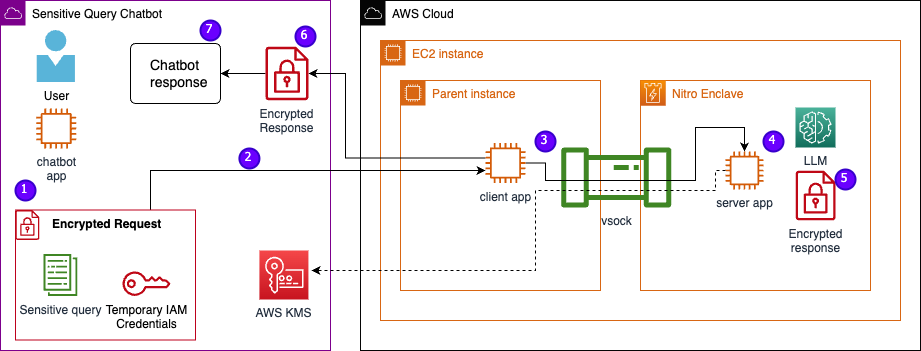

The diagram above was exported from draw.io. Its source (the exported page's mxGraphModel, read from the mxfile embedded in the PNG):
<mxGraphModel dx="1420" dy="596" grid="1" gridSize="10" guides="1" tooltips="1" connect="1" arrows="1" fold="1" page="1" pageScale="1" pageWidth="110" pageHeight="370" math="0" shadow="0">
  <root>
    <mxCell id="0" />
    <mxCell id="1" parent="0" />
    <mxCell id="CFXeKg_DGRtnKJOBywbn-5" value="" style="group" parent="1" vertex="1" connectable="0">
      <mxGeometry x="-209" y="10" width="920" height="350" as="geometry" />
    </mxCell>
    <mxCell id="Qe4QL23RMjr3hPNmbMIa-12" value="&lt;font color=&quot;#050505&quot;&gt;Sensitive Query Chatbot&lt;/font&gt;" style="sketch=0;outlineConnect=0;gradientColor=none;html=1;whiteSpace=wrap;fontSize=12;fontStyle=0;shape=mxgraph.aws4.group;grIcon=mxgraph.aws4.group_aws_cloud;strokeColor=#7C008C;fillColor=none;verticalAlign=top;align=left;spacingLeft=30;fontColor=#AAB7B8;dashed=0;" parent="CFXeKg_DGRtnKJOBywbn-5" vertex="1">
      <mxGeometry width="330" height="350" as="geometry" />
    </mxCell>
    <mxCell id="Qe4QL23RMjr3hPNmbMIa-1" value="&lt;font color=&quot;#050505&quot;&gt;AWS Cloud&lt;/font&gt;" style="sketch=0;outlineConnect=0;gradientColor=none;html=1;whiteSpace=wrap;fontSize=12;fontStyle=0;shape=mxgraph.aws4.group;grIcon=mxgraph.aws4.group_aws_cloud;strokeColor=#050505;fillColor=none;verticalAlign=top;align=left;spacingLeft=30;fontColor=#AAB7B8;dashed=0;" parent="CFXeKg_DGRtnKJOBywbn-5" vertex="1">
      <mxGeometry x="360" width="560" height="350" as="geometry" />
    </mxCell>
    <mxCell id="Qe4QL23RMjr3hPNmbMIa-2" value="EC2 instance" style="points=[[0,0],[0.25,0],[0.5,0],[0.75,0],[1,0],[1,0.25],[1,0.5],[1,0.75],[1,1],[0.75,1],[0.5,1],[0.25,1],[0,1],[0,0.75],[0,0.5],[0,0.25]];outlineConnect=0;gradientColor=none;html=1;whiteSpace=wrap;fontSize=12;fontStyle=0;container=1;pointerEvents=0;collapsible=0;recursiveResize=0;shape=mxgraph.aws4.group;grIcon=mxgraph.aws4.group_ec2_instance_contents;strokeColor=#D86613;fillColor=none;verticalAlign=top;align=left;spacingLeft=30;fontColor=#D86613;dashed=0;" parent="CFXeKg_DGRtnKJOBywbn-5" vertex="1">
      <mxGeometry x="380" y="40" width="520" height="280" as="geometry" />
    </mxCell>
    <mxCell id="Qe4QL23RMjr3hPNmbMIa-8" value="Parent instance" style="points=[[0,0],[0.25,0],[0.5,0],[0.75,0],[1,0],[1,0.25],[1,0.5],[1,0.75],[1,1],[0.75,1],[0.5,1],[0.25,1],[0,1],[0,0.75],[0,0.5],[0,0.25]];outlineConnect=0;gradientColor=none;html=1;whiteSpace=wrap;fontSize=12;fontStyle=0;container=1;pointerEvents=0;collapsible=0;recursiveResize=0;shape=mxgraph.aws4.group;grIcon=mxgraph.aws4.group_ec2_instance_contents;strokeColor=#D86613;fillColor=none;verticalAlign=top;align=left;spacingLeft=30;fontColor=#D86613;dashed=0;" parent="Qe4QL23RMjr3hPNmbMIa-2" vertex="1">
      <mxGeometry x="20" y="40" width="200" height="210" as="geometry" />
    </mxCell>
    <mxCell id="Qe4QL23RMjr3hPNmbMIa-9" value="Nitro Enclave" style="points=[[0,0],[0.25,0],[0.5,0],[0.75,0],[1,0],[1,0.25],[1,0.5],[1,0.75],[1,1],[0.75,1],[0.5,1],[0.25,1],[0,1],[0,0.75],[0,0.5],[0,0.25]];outlineConnect=0;gradientColor=none;html=1;whiteSpace=wrap;fontSize=12;fontStyle=0;container=1;pointerEvents=0;collapsible=0;recursiveResize=0;shape=mxgraph.aws4.group;grIcon=mxgraph.aws4.group_ec2_instance_contents;strokeColor=#D86613;fillColor=none;verticalAlign=top;align=left;spacingLeft=30;fontColor=#D86613;dashed=0;" parent="Qe4QL23RMjr3hPNmbMIa-2" vertex="1">
      <mxGeometry x="260" y="40" width="230" height="210" as="geometry" />
    </mxCell>
    <mxCell id="Qe4QL23RMjr3hPNmbMIa-10" value="" style="sketch=0;points=[[0,0,0],[0.25,0,0],[0.5,0,0],[0.75,0,0],[1,0,0],[0,1,0],[0.25,1,0],[0.5,1,0],[0.75,1,0],[1,1,0],[0,0.25,0],[0,0.5,0],[0,0.75,0],[1,0.25,0],[1,0.5,0],[1,0.75,0]];outlineConnect=0;fontColor=#232F3E;gradientColor=#F78E04;gradientDirection=north;fillColor=#D05C17;strokeColor=#ffffff;dashed=0;verticalLabelPosition=bottom;verticalAlign=top;align=center;html=1;fontSize=12;fontStyle=0;aspect=fixed;shape=mxgraph.aws4.resourceIcon;resIcon=mxgraph.aws4.nitro_enclaves;" parent="Qe4QL23RMjr3hPNmbMIa-9" vertex="1">
      <mxGeometry width="25" height="25" as="geometry" />
    </mxCell>
    <mxCell id="Qe4QL23RMjr3hPNmbMIa-15" value="vsock" style="sketch=0;outlineConnect=0;fontColor=#232F3E;gradientColor=none;fillColor=#3F8624;strokeColor=none;dashed=0;verticalLabelPosition=bottom;verticalAlign=top;align=center;html=1;fontSize=12;fontStyle=0;aspect=fixed;pointerEvents=1;shape=mxgraph.aws4.iot_analytics_pipeline;" parent="Qe4QL23RMjr3hPNmbMIa-9" vertex="1">
      <mxGeometry x="-80" y="67.00000000000001" width="111.53" height="60.02" as="geometry" />
    </mxCell>
    <mxCell id="Qe4QL23RMjr3hPNmbMIa-3" value="User" style="sketch=0;aspect=fixed;html=1;points=[];align=center;image;fontSize=12;image=img/lib/mscae/Person.svg;strokeColor=#050505;fontColor=#050505;" parent="CFXeKg_DGRtnKJOBywbn-5" vertex="1">
      <mxGeometry x="36.44" y="30" width="38.48" height="52" as="geometry" />
    </mxCell>
    <mxCell id="Qe4QL23RMjr3hPNmbMIa-18" value="server app" style="sketch=0;outlineConnect=0;fontColor=#232F3E;gradientColor=none;fillColor=#D45B07;strokeColor=none;dashed=0;verticalLabelPosition=bottom;verticalAlign=top;align=center;html=1;fontSize=12;fontStyle=0;aspect=fixed;pointerEvents=1;shape=mxgraph.aws4.instance2;" parent="CFXeKg_DGRtnKJOBywbn-5" vertex="1">
      <mxGeometry x="725" y="151" width="38" height="38" as="geometry" />
    </mxCell>
    <mxCell id="Qe4QL23RMjr3hPNmbMIa-27" style="edgeStyle=orthogonalEdgeStyle;rounded=0;orthogonalLoop=1;jettySize=auto;html=1;fontColor=#050505;startArrow=none;startFill=0;endArrow=classic;endFill=1;dashed=1;" parent="CFXeKg_DGRtnKJOBywbn-5" source="Qe4QL23RMjr3hPNmbMIa-18" edge="1">
      <mxGeometry relative="1" as="geometry">
        <Array as="points">
          <mxPoint x="715" y="170" />
          <mxPoint x="715" y="190" />
          <mxPoint x="535" y="190" />
          <mxPoint x="535" y="270" />
        </Array>
        <mxPoint x="311" y="270" as="targetPoint" />
        <mxPoint x="820" y="189" as="sourcePoint" />
      </mxGeometry>
    </mxCell>
    <mxCell id="Qe4QL23RMjr3hPNmbMIa-31" value="Chatbot response" style="html=1;shadow=0;dashed=0;shape=mxgraph.bootstrap.rrect;rSize=5;strokeWidth=1;whiteSpace=wrap;align=left;verticalAlign=middle;spacingLeft=10;fontSize=14;spacing=10;" parent="CFXeKg_DGRtnKJOBywbn-5" vertex="1">
      <mxGeometry x="130" y="43" width="90" height="60" as="geometry" />
    </mxCell>
    <mxCell id="Qe4QL23RMjr3hPNmbMIa-32" value="1" style="ellipse;whiteSpace=wrap;html=1;aspect=fixed;strokeWidth=2;fontFamily=Tahoma;spacingBottom=4;spacingRight=2;strokeColor=#3700CC;fillColor=#6a00ff;fontColor=#ffffff;" parent="CFXeKg_DGRtnKJOBywbn-5" vertex="1">
      <mxGeometry x="15" y="180" width="20" height="20" as="geometry" />
    </mxCell>
    <mxCell id="Qe4QL23RMjr3hPNmbMIa-35" value="3" style="ellipse;whiteSpace=wrap;html=1;aspect=fixed;strokeWidth=2;fontFamily=Tahoma;spacingBottom=4;spacingRight=2;strokeColor=#3700CC;fontColor=#ffffff;fillColor=#6a00ff;" parent="CFXeKg_DGRtnKJOBywbn-5" vertex="1">
      <mxGeometry x="535" y="131" width="20" height="20" as="geometry" />
    </mxCell>
    <mxCell id="MypjUw2xW3gN7VhkKxju-4" style="edgeStyle=orthogonalEdgeStyle;rounded=0;orthogonalLoop=1;jettySize=auto;html=1;" parent="CFXeKg_DGRtnKJOBywbn-5" target="QiEyNixByFYlKug9k2Wj-2" edge="1">
      <mxGeometry relative="1" as="geometry">
        <mxPoint x="485" y="157.5" as="sourcePoint" />
        <mxPoint x="191.01999999999998" y="96.98000000000002" as="targetPoint" />
        <Array as="points">
          <mxPoint x="345" y="158" />
          <mxPoint x="345" y="73" />
        </Array>
      </mxGeometry>
    </mxCell>
    <mxCell id="lHcxTzU-wYAcGtFFhsl9-3" style="edgeStyle=orthogonalEdgeStyle;rounded=0;orthogonalLoop=1;jettySize=auto;html=1;" parent="CFXeKg_DGRtnKJOBywbn-5" source="Qe4QL23RMjr3hPNmbMIa-22" target="Qe4QL23RMjr3hPNmbMIa-18" edge="1">
      <mxGeometry relative="1" as="geometry">
        <Array as="points">
          <mxPoint x="545" y="163" />
          <mxPoint x="545" y="180" />
          <mxPoint x="695" y="180" />
          <mxPoint x="695" y="127" />
        </Array>
      </mxGeometry>
    </mxCell>
    <mxCell id="Qe4QL23RMjr3hPNmbMIa-22" value="client app" style="sketch=0;outlineConnect=0;fontColor=#232F3E;gradientColor=none;fillColor=#D45B07;strokeColor=none;dashed=0;verticalLabelPosition=bottom;verticalAlign=top;align=center;html=1;fontSize=12;fontStyle=0;aspect=fixed;pointerEvents=1;shape=mxgraph.aws4.instance2;" parent="CFXeKg_DGRtnKJOBywbn-5" vertex="1">
      <mxGeometry x="485" y="142.5" width="40" height="40" as="geometry" />
    </mxCell>
    <mxCell id="Qe4QL23RMjr3hPNmbMIa-16" value="LLM" style="sketch=0;points=[[0,0,0],[0.25,0,0],[0.5,0,0],[0.75,0,0],[1,0,0],[0,1,0],[0.25,1,0],[0.5,1,0],[0.75,1,0],[1,1,0],[0,0.25,0],[0,0.5,0],[0,0.75,0],[1,0.25,0],[1,0.5,0],[1,0.75,0]];outlineConnect=0;fontColor=#232F3E;gradientColor=#4AB29A;gradientDirection=north;fillColor=#116D5B;strokeColor=#ffffff;dashed=0;verticalLabelPosition=bottom;verticalAlign=top;align=center;html=1;fontSize=12;fontStyle=0;aspect=fixed;shape=mxgraph.aws4.resourceIcon;resIcon=mxgraph.aws4.machine_learning;" parent="CFXeKg_DGRtnKJOBywbn-5" vertex="1">
      <mxGeometry x="795" y="107" width="40" height="40" as="geometry" />
    </mxCell>
    <mxCell id="RS9qSFvty9wRT6QCeoWw-1" value="chatbot&lt;br&gt;app" style="sketch=0;outlineConnect=0;fontColor=#232F3E;gradientColor=none;fillColor=#D45B07;strokeColor=none;dashed=0;verticalLabelPosition=bottom;verticalAlign=top;align=center;html=1;fontSize=12;fontStyle=0;aspect=fixed;pointerEvents=1;shape=mxgraph.aws4.instance2;" parent="CFXeKg_DGRtnKJOBywbn-5" vertex="1">
      <mxGeometry x="35.68" y="108" width="40" height="40" as="geometry" />
    </mxCell>
    <mxCell id="SIwW-LHia2lGZ42D5sH8-1" value="AWS KMS" style="sketch=0;points=[[0,0,0],[0.25,0,0],[0.5,0,0],[0.75,0,0],[1,0,0],[0,1,0],[0.25,1,0],[0.5,1,0],[0.75,1,0],[1,1,0],[0,0.25,0],[0,0.5,0],[0,0.75,0],[1,0.25,0],[1,0.5,0],[1,0.75,0]];outlineConnect=0;fontColor=#232F3E;gradientColor=#F54749;gradientDirection=north;fillColor=#C7131F;strokeColor=#ffffff;dashed=0;verticalLabelPosition=bottom;verticalAlign=top;align=center;html=1;fontSize=12;fontStyle=0;aspect=fixed;shape=mxgraph.aws4.resourceIcon;resIcon=mxgraph.aws4.key_management_service;" parent="CFXeKg_DGRtnKJOBywbn-5" vertex="1">
      <mxGeometry x="258.92" y="250" width="49" height="49" as="geometry" />
    </mxCell>
    <mxCell id="MypjUw2xW3gN7VhkKxju-2" style="edgeStyle=orthogonalEdgeStyle;rounded=0;orthogonalLoop=1;jettySize=auto;html=1;exitX=0.75;exitY=0;exitDx=0;exitDy=0;" parent="CFXeKg_DGRtnKJOBywbn-5" source="QiEyNixByFYlKug9k2Wj-8" target="Qe4QL23RMjr3hPNmbMIa-22" edge="1">
      <mxGeometry relative="1" as="geometry">
        <mxPoint x="169.92000000000007" y="177" as="sourcePoint" />
        <mxPoint x="482" y="156.5" as="targetPoint" />
        <Array as="points">
          <mxPoint x="150" y="170" />
        </Array>
      </mxGeometry>
    </mxCell>
    <mxCell id="CscRbmn0kGyjgSihu1Ox-7" value="Encrypted&lt;br&gt;response" style="sketch=0;outlineConnect=0;fontColor=#232F3E;gradientColor=none;fillColor=#BF0816;strokeColor=none;dashed=0;verticalLabelPosition=bottom;verticalAlign=top;align=center;html=1;fontSize=12;fontStyle=0;aspect=fixed;pointerEvents=1;shape=mxgraph.aws4.encrypted_data;" parent="CFXeKg_DGRtnKJOBywbn-5" vertex="1">
      <mxGeometry x="795.26" y="170" width="39.74" height="50" as="geometry" />
    </mxCell>
    <mxCell id="SIwW-LHia2lGZ42D5sH8-8" value="7" style="ellipse;whiteSpace=wrap;html=1;aspect=fixed;strokeWidth=2;fontFamily=Tahoma;spacingBottom=4;spacingRight=2;strokeColor=#3700CC;fontColor=#ffffff;fillColor=#6a00ff;" parent="CFXeKg_DGRtnKJOBywbn-5" vertex="1">
      <mxGeometry x="200" y="20" width="20" height="20" as="geometry" />
    </mxCell>
    <mxCell id="QiEyNixByFYlKug9k2Wj-3" value="" style="edgeStyle=orthogonalEdgeStyle;rounded=0;orthogonalLoop=1;jettySize=auto;html=1;" parent="CFXeKg_DGRtnKJOBywbn-5" source="QiEyNixByFYlKug9k2Wj-2" target="Qe4QL23RMjr3hPNmbMIa-31" edge="1">
      <mxGeometry relative="1" as="geometry" />
    </mxCell>
    <mxCell id="QiEyNixByFYlKug9k2Wj-2" value="Encrypted&lt;br&gt;Response" style="sketch=0;outlineConnect=0;fontColor=#232F3E;gradientColor=none;fillColor=#BF0816;strokeColor=none;dashed=0;verticalLabelPosition=bottom;verticalAlign=top;align=center;html=1;fontSize=12;fontStyle=0;aspect=fixed;pointerEvents=1;shape=mxgraph.aws4.encrypted_data;" parent="CFXeKg_DGRtnKJOBywbn-5" vertex="1">
      <mxGeometry x="265" y="46" width="42.92" height="54" as="geometry" />
    </mxCell>
    <mxCell id="QiEyNixByFYlKug9k2Wj-8" value=" Encrypted Request" style="fillColor=none;strokeColor=#bd011d;verticalAlign=top;fontStyle=1;fontColor=#000000;labelBackgroundColor=default;" parent="CFXeKg_DGRtnKJOBywbn-5" vertex="1">
      <mxGeometry x="15" y="209.5" width="180" height="130" as="geometry" />
    </mxCell>
    <mxCell id="QiEyNixByFYlKug9k2Wj-10" value="" style="sketch=0;outlineConnect=0;fontColor=#232F3E;gradientColor=none;fillColor=#BF0816;strokeColor=none;dashed=0;verticalLabelPosition=bottom;verticalAlign=top;align=center;html=1;fontSize=12;fontStyle=0;aspect=fixed;pointerEvents=1;shape=mxgraph.aws4.encrypted_data;" parent="CFXeKg_DGRtnKJOBywbn-5" vertex="1">
      <mxGeometry x="15" y="209.5" width="23.84" height="30" as="geometry" />
    </mxCell>
    <mxCell id="QiEyNixByFYlKug9k2Wj-11" value="Sensitive query" style="sketch=0;outlineConnect=0;fontColor=#232F3E;gradientColor=none;fillColor=#3F8624;strokeColor=none;dashed=0;verticalLabelPosition=bottom;verticalAlign=top;align=center;html=1;fontSize=12;fontStyle=0;aspect=fixed;pointerEvents=1;shape=mxgraph.aws4.data_set;" parent="CFXeKg_DGRtnKJOBywbn-5" vertex="1">
      <mxGeometry x="43" y="253.5" width="33.92" height="42" as="geometry" />
    </mxCell>
    <mxCell id="QiEyNixByFYlKug9k2Wj-12" value="Temporary IAM &lt;br&gt;Credentials" style="sketch=0;outlineConnect=0;fontColor=#00000;gradientColor=none;fillColor=#BF0816;strokeColor=none;dashed=0;verticalLabelPosition=bottom;verticalAlign=top;align=center;html=1;fontSize=12;fontStyle=0;aspect=fixed;pointerEvents=1;shape=mxgraph.aws4.addon;labelBackgroundColor=default;" parent="CFXeKg_DGRtnKJOBywbn-5" vertex="1">
      <mxGeometry x="122" y="270.88" width="48" height="24.62" as="geometry" />
    </mxCell>
    <mxCell id="QiEyNixByFYlKug9k2Wj-13" value="2" style="ellipse;whiteSpace=wrap;html=1;aspect=fixed;strokeWidth=2;fontFamily=Tahoma;spacingBottom=4;spacingRight=2;strokeColor=#3700CC;fillColor=#6a00ff;fontColor=#ffffff;" parent="CFXeKg_DGRtnKJOBywbn-5" vertex="1">
      <mxGeometry x="238.92" y="148" width="20" height="20" as="geometry" />
    </mxCell>
    <mxCell id="Qe4QL23RMjr3hPNmbMIa-37" value="4" style="ellipse;whiteSpace=wrap;html=1;aspect=fixed;strokeWidth=2;fontFamily=Tahoma;spacingBottom=4;spacingRight=2;strokeColor=#3700CC;fontColor=#ffffff;fillColor=#6a00ff;" parent="CFXeKg_DGRtnKJOBywbn-5" vertex="1">
      <mxGeometry x="763" y="131" width="20" height="20" as="geometry" />
    </mxCell>
    <mxCell id="Qe4QL23RMjr3hPNmbMIa-36" value="5" style="ellipse;whiteSpace=wrap;html=1;aspect=fixed;strokeWidth=2;fontFamily=Tahoma;spacingBottom=4;spacingRight=2;strokeColor=#3700CC;fontColor=#ffffff;fillColor=#6a00ff;" parent="CFXeKg_DGRtnKJOBywbn-5" vertex="1">
      <mxGeometry x="835" y="169" width="20" height="20" as="geometry" />
    </mxCell>
    <mxCell id="SIwW-LHia2lGZ42D5sH8-7" value="6" style="ellipse;whiteSpace=wrap;html=1;aspect=fixed;strokeWidth=2;fontFamily=Tahoma;spacingBottom=4;spacingRight=2;strokeColor=#3700CC;fontColor=#ffffff;fillColor=#6a00ff;" parent="CFXeKg_DGRtnKJOBywbn-5" vertex="1">
      <mxGeometry x="295" y="26" width="20" height="20" as="geometry" />
    </mxCell>
  </root>
</mxGraphModel>